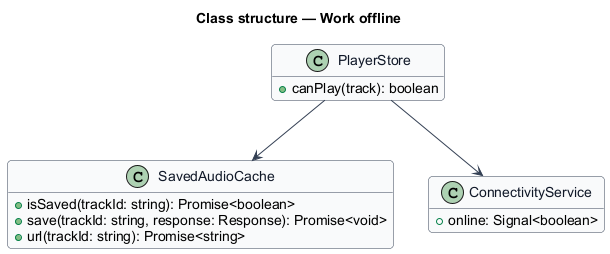

The diagram above was rendered by PlantUML. Its source (embedded in the PNG):
@startuml
skinparam backgroundColor #FFFFFF
skinparam shadowing false
skinparam roundcorner 8
skinparam defaultFontName Arial
skinparam ArrowColor #344054
skinparam class {
  BorderColor #344054
  FontColor #101828
  BackgroundColor #F9FAFB
}
hide empty members
title Class structure — Work offline

class SavedAudioCache {
  +isSaved(trackId: string): Promise<boolean>
  +save(trackId: string, response: Response): Promise<void>
  +url(trackId: string): Promise<string>
}
class PlayerStore {
  +canPlay(track): boolean
}
class ConnectivityService {
  +online: Signal<boolean>
}
PlayerStore --> SavedAudioCache
PlayerStore --> ConnectivityService
@enduml